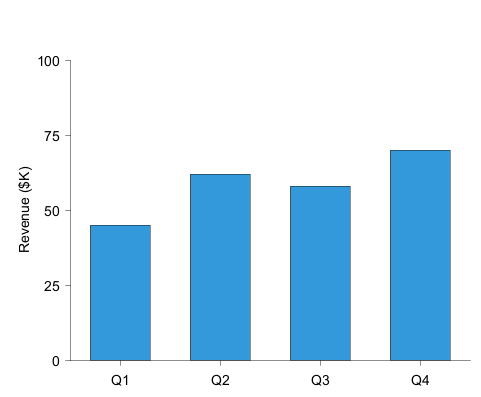

The diagram above was rendered by PlantUML. Its source (embedded in the PNG):
@startchart
h-axis [Q1, Q2, Q3, Q4]
v-axis "Revenue ($K)" 0 --> 100 spacing 25
bar [45, 62, 58, 70] #3498db
@endchart